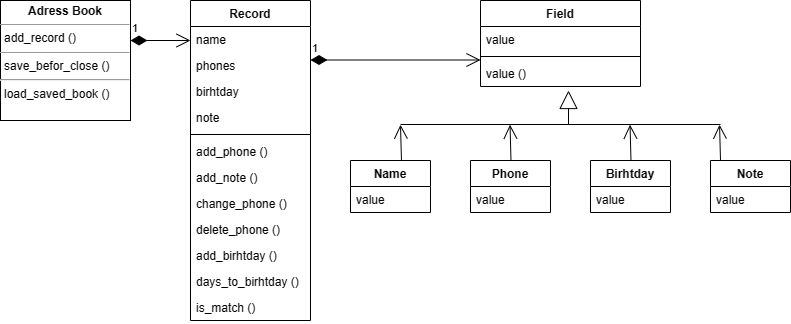

The diagram above was exported from draw.io. Its source (the exported page's mxGraphModel, read from the mxfile embedded in the PNG):
<mxGraphModel dx="1387" dy="788" grid="1" gridSize="10" guides="1" tooltips="1" connect="1" arrows="1" fold="1" page="1" pageScale="1" pageWidth="827" pageHeight="1169" math="0" shadow="0">
  <root>
    <mxCell id="WIyWlLk6GJQsqaUBKTNV-0" />
    <mxCell id="WIyWlLk6GJQsqaUBKTNV-1" parent="WIyWlLk6GJQsqaUBKTNV-0" />
    <mxCell id="Da7yWB1cLU1DaY4iFYy7-1" value="&lt;p style=&quot;margin:0px;margin-top:4px;text-align:center;&quot;&gt;&lt;b&gt;Adress Book&lt;br&gt;&lt;/b&gt;&lt;/p&gt;&lt;hr size=&quot;1&quot;&gt;&lt;p style=&quot;margin:0px;margin-left:4px;&quot;&gt;add_record ()&lt;br&gt;&lt;/p&gt;&lt;hr size=&quot;1&quot;&gt;&lt;p style=&quot;margin:0px;margin-left:4px;&quot;&gt;save_befor_close ()&lt;br&gt;&lt;/p&gt;&lt;hr id=&quot;null&quot;&gt;&lt;p style=&quot;margin:0px;margin-left:4px;&quot;&gt;load_saved_book ()&lt;/p&gt;" style="verticalAlign=top;align=left;overflow=fill;fontSize=12;fontFamily=Helvetica;html=1;" parent="WIyWlLk6GJQsqaUBKTNV-1" vertex="1">
      <mxGeometry x="10" y="80" width="130" height="120" as="geometry" />
    </mxCell>
    <mxCell id="Da7yWB1cLU1DaY4iFYy7-26" value="Record" style="swimlane;fontStyle=1;align=center;verticalAlign=top;childLayout=stackLayout;horizontal=1;startSize=26;horizontalStack=0;resizeParent=1;resizeParentMax=0;resizeLast=0;collapsible=1;marginBottom=0;" parent="WIyWlLk6GJQsqaUBKTNV-1" vertex="1">
      <mxGeometry x="200" y="80" width="120" height="320" as="geometry">
        <mxRectangle x="340" y="400" width="100" height="30" as="alternateBounds" />
      </mxGeometry>
    </mxCell>
    <mxCell id="Da7yWB1cLU1DaY4iFYy7-27" value="name" style="text;strokeColor=none;fillColor=none;align=left;verticalAlign=top;spacingLeft=4;spacingRight=4;overflow=hidden;rotatable=0;points=[[0,0.5],[1,0.5]];portConstraint=eastwest;" parent="Da7yWB1cLU1DaY4iFYy7-26" vertex="1">
      <mxGeometry y="26" width="120" height="26" as="geometry" />
    </mxCell>
    <mxCell id="Da7yWB1cLU1DaY4iFYy7-32" value="phones" style="text;strokeColor=none;fillColor=none;align=left;verticalAlign=top;spacingLeft=4;spacingRight=4;overflow=hidden;rotatable=0;points=[[0,0.5],[1,0.5]];portConstraint=eastwest;" parent="Da7yWB1cLU1DaY4iFYy7-26" vertex="1">
      <mxGeometry y="52" width="120" height="26" as="geometry" />
    </mxCell>
    <mxCell id="Da7yWB1cLU1DaY4iFYy7-33" value="birhtday" style="text;strokeColor=none;fillColor=none;align=left;verticalAlign=top;spacingLeft=4;spacingRight=4;overflow=hidden;rotatable=0;points=[[0,0.5],[1,0.5]];portConstraint=eastwest;" parent="Da7yWB1cLU1DaY4iFYy7-26" vertex="1">
      <mxGeometry y="78" width="120" height="26" as="geometry" />
    </mxCell>
    <mxCell id="Da7yWB1cLU1DaY4iFYy7-35" value="note" style="text;strokeColor=none;fillColor=none;align=left;verticalAlign=top;spacingLeft=4;spacingRight=4;overflow=hidden;rotatable=0;points=[[0,0.5],[1,0.5]];portConstraint=eastwest;" parent="Da7yWB1cLU1DaY4iFYy7-26" vertex="1">
      <mxGeometry y="104" width="120" height="26" as="geometry" />
    </mxCell>
    <mxCell id="Da7yWB1cLU1DaY4iFYy7-28" value="" style="line;strokeWidth=1;fillColor=none;align=left;verticalAlign=middle;spacingTop=-1;spacingLeft=3;spacingRight=3;rotatable=0;labelPosition=right;points=[];portConstraint=eastwest;strokeColor=inherit;" parent="Da7yWB1cLU1DaY4iFYy7-26" vertex="1">
      <mxGeometry y="130" width="120" height="8" as="geometry" />
    </mxCell>
    <mxCell id="Da7yWB1cLU1DaY4iFYy7-29" value="add_phone ()" style="text;strokeColor=none;fillColor=none;align=left;verticalAlign=top;spacingLeft=4;spacingRight=4;overflow=hidden;rotatable=0;points=[[0,0.5],[1,0.5]];portConstraint=eastwest;" parent="Da7yWB1cLU1DaY4iFYy7-26" vertex="1">
      <mxGeometry y="138" width="120" height="26" as="geometry" />
    </mxCell>
    <mxCell id="Da7yWB1cLU1DaY4iFYy7-30" value="add_note ()" style="text;strokeColor=none;fillColor=none;align=left;verticalAlign=top;spacingLeft=4;spacingRight=4;overflow=hidden;rotatable=0;points=[[0,0.5],[1,0.5]];portConstraint=eastwest;" parent="Da7yWB1cLU1DaY4iFYy7-26" vertex="1">
      <mxGeometry y="164" width="120" height="26" as="geometry" />
    </mxCell>
    <mxCell id="Da7yWB1cLU1DaY4iFYy7-31" value="change_phone ()" style="text;strokeColor=none;fillColor=none;align=left;verticalAlign=top;spacingLeft=4;spacingRight=4;overflow=hidden;rotatable=0;points=[[0,0.5],[1,0.5]];portConstraint=eastwest;" parent="Da7yWB1cLU1DaY4iFYy7-26" vertex="1">
      <mxGeometry y="190" width="120" height="26" as="geometry" />
    </mxCell>
    <mxCell id="Da7yWB1cLU1DaY4iFYy7-37" value="delete_phone ()" style="text;strokeColor=none;fillColor=none;align=left;verticalAlign=top;spacingLeft=4;spacingRight=4;overflow=hidden;rotatable=0;points=[[0,0.5],[1,0.5]];portConstraint=eastwest;" parent="Da7yWB1cLU1DaY4iFYy7-26" vertex="1">
      <mxGeometry y="216" width="120" height="26" as="geometry" />
    </mxCell>
    <mxCell id="Da7yWB1cLU1DaY4iFYy7-38" value="add_birhtday ()" style="text;strokeColor=none;fillColor=none;align=left;verticalAlign=top;spacingLeft=4;spacingRight=4;overflow=hidden;rotatable=0;points=[[0,0.5],[1,0.5]];portConstraint=eastwest;" parent="Da7yWB1cLU1DaY4iFYy7-26" vertex="1">
      <mxGeometry y="242" width="120" height="26" as="geometry" />
    </mxCell>
    <mxCell id="Da7yWB1cLU1DaY4iFYy7-39" value="days_to_birhtday ()" style="text;strokeColor=none;fillColor=none;align=left;verticalAlign=top;spacingLeft=4;spacingRight=4;overflow=hidden;rotatable=0;points=[[0,0.5],[1,0.5]];portConstraint=eastwest;" parent="Da7yWB1cLU1DaY4iFYy7-26" vertex="1">
      <mxGeometry y="268" width="120" height="26" as="geometry" />
    </mxCell>
    <mxCell id="Da7yWB1cLU1DaY4iFYy7-40" value="is_match ()" style="text;strokeColor=none;fillColor=none;align=left;verticalAlign=top;spacingLeft=4;spacingRight=4;overflow=hidden;rotatable=0;points=[[0,0.5],[1,0.5]];portConstraint=eastwest;" parent="Da7yWB1cLU1DaY4iFYy7-26" vertex="1">
      <mxGeometry y="294" width="120" height="26" as="geometry" />
    </mxCell>
    <mxCell id="Da7yWB1cLU1DaY4iFYy7-42" value="Field" style="swimlane;fontStyle=1;align=center;verticalAlign=top;childLayout=stackLayout;horizontal=1;startSize=26;horizontalStack=0;resizeParent=1;resizeParentMax=0;resizeLast=0;collapsible=1;marginBottom=0;" parent="WIyWlLk6GJQsqaUBKTNV-1" vertex="1">
      <mxGeometry x="490" y="80" width="160" height="86" as="geometry" />
    </mxCell>
    <mxCell id="Da7yWB1cLU1DaY4iFYy7-43" value="value" style="text;strokeColor=none;fillColor=none;align=left;verticalAlign=top;spacingLeft=4;spacingRight=4;overflow=hidden;rotatable=0;points=[[0,0.5],[1,0.5]];portConstraint=eastwest;" parent="Da7yWB1cLU1DaY4iFYy7-42" vertex="1">
      <mxGeometry y="26" width="160" height="26" as="geometry" />
    </mxCell>
    <mxCell id="Da7yWB1cLU1DaY4iFYy7-44" value="" style="line;strokeWidth=1;fillColor=none;align=left;verticalAlign=middle;spacingTop=-1;spacingLeft=3;spacingRight=3;rotatable=0;labelPosition=right;points=[];portConstraint=eastwest;strokeColor=inherit;" parent="Da7yWB1cLU1DaY4iFYy7-42" vertex="1">
      <mxGeometry y="52" width="160" height="8" as="geometry" />
    </mxCell>
    <mxCell id="Da7yWB1cLU1DaY4iFYy7-45" value="value ()" style="text;strokeColor=none;fillColor=none;align=left;verticalAlign=top;spacingLeft=4;spacingRight=4;overflow=hidden;rotatable=0;points=[[0,0.5],[1,0.5]];portConstraint=eastwest;" parent="Da7yWB1cLU1DaY4iFYy7-42" vertex="1">
      <mxGeometry y="60" width="160" height="26" as="geometry" />
    </mxCell>
    <mxCell id="Da7yWB1cLU1DaY4iFYy7-46" value="1" style="endArrow=open;html=1;endSize=12;startArrow=diamondThin;startSize=14;startFill=1;edgeStyle=orthogonalEdgeStyle;align=left;verticalAlign=bottom;rounded=0;" parent="WIyWlLk6GJQsqaUBKTNV-1" edge="1">
      <mxGeometry x="-1" y="3" relative="1" as="geometry">
        <mxPoint x="320" y="139.5" as="sourcePoint" />
        <mxPoint x="490" y="139.5" as="targetPoint" />
      </mxGeometry>
    </mxCell>
    <mxCell id="Da7yWB1cLU1DaY4iFYy7-55" value="Name" style="swimlane;fontStyle=1;align=center;verticalAlign=top;childLayout=stackLayout;horizontal=1;startSize=26;horizontalStack=0;resizeParent=1;resizeParentMax=0;resizeLast=0;collapsible=1;marginBottom=0;" parent="WIyWlLk6GJQsqaUBKTNV-1" vertex="1">
      <mxGeometry x="360" y="240" width="80" height="52" as="geometry" />
    </mxCell>
    <mxCell id="Da7yWB1cLU1DaY4iFYy7-56" value="value" style="text;strokeColor=none;fillColor=none;align=left;verticalAlign=top;spacingLeft=4;spacingRight=4;overflow=hidden;rotatable=0;points=[[0,0.5],[1,0.5]];portConstraint=eastwest;" parent="Da7yWB1cLU1DaY4iFYy7-55" vertex="1">
      <mxGeometry y="26" width="80" height="26" as="geometry" />
    </mxCell>
    <mxCell id="Da7yWB1cLU1DaY4iFYy7-63" value="1" style="endArrow=open;html=1;endSize=12;startArrow=diamondThin;startSize=14;startFill=1;edgeStyle=orthogonalEdgeStyle;align=left;verticalAlign=bottom;rounded=0;" parent="WIyWlLk6GJQsqaUBKTNV-1" edge="1">
      <mxGeometry x="-1" y="3" relative="1" as="geometry">
        <mxPoint x="140" y="120" as="sourcePoint" />
        <mxPoint x="200" y="120" as="targetPoint" />
      </mxGeometry>
    </mxCell>
    <mxCell id="Da7yWB1cLU1DaY4iFYy7-64" value="Phone" style="swimlane;fontStyle=1;align=center;verticalAlign=top;childLayout=stackLayout;horizontal=1;startSize=26;horizontalStack=0;resizeParent=1;resizeParentMax=0;resizeLast=0;collapsible=1;marginBottom=0;" parent="WIyWlLk6GJQsqaUBKTNV-1" vertex="1">
      <mxGeometry x="480" y="240" width="80" height="52" as="geometry" />
    </mxCell>
    <mxCell id="Da7yWB1cLU1DaY4iFYy7-65" value="value" style="text;strokeColor=none;fillColor=none;align=left;verticalAlign=top;spacingLeft=4;spacingRight=4;overflow=hidden;rotatable=0;points=[[0,0.5],[1,0.5]];portConstraint=eastwest;" parent="Da7yWB1cLU1DaY4iFYy7-64" vertex="1">
      <mxGeometry y="26" width="80" height="26" as="geometry" />
    </mxCell>
    <mxCell id="Da7yWB1cLU1DaY4iFYy7-66" value="Birhtday" style="swimlane;fontStyle=1;align=center;verticalAlign=top;childLayout=stackLayout;horizontal=1;startSize=26;horizontalStack=0;resizeParent=1;resizeParentMax=0;resizeLast=0;collapsible=1;marginBottom=0;" parent="WIyWlLk6GJQsqaUBKTNV-1" vertex="1">
      <mxGeometry x="600" y="240" width="80" height="52" as="geometry">
        <mxRectangle x="600" y="240" width="80" height="50" as="alternateBounds" />
      </mxGeometry>
    </mxCell>
    <mxCell id="Da7yWB1cLU1DaY4iFYy7-67" value="value" style="text;strokeColor=none;fillColor=none;align=left;verticalAlign=top;spacingLeft=4;spacingRight=4;overflow=hidden;rotatable=0;points=[[0,0.5],[1,0.5]];portConstraint=eastwest;" parent="Da7yWB1cLU1DaY4iFYy7-66" vertex="1">
      <mxGeometry y="26" width="80" height="26" as="geometry" />
    </mxCell>
    <mxCell id="Da7yWB1cLU1DaY4iFYy7-68" value="Note" style="swimlane;fontStyle=1;align=center;verticalAlign=top;childLayout=stackLayout;horizontal=1;startSize=26;horizontalStack=0;resizeParent=1;resizeParentMax=0;resizeLast=0;collapsible=1;marginBottom=0;" parent="WIyWlLk6GJQsqaUBKTNV-1" vertex="1">
      <mxGeometry x="720" y="240" width="80" height="52" as="geometry" />
    </mxCell>
    <mxCell id="Da7yWB1cLU1DaY4iFYy7-69" value="value" style="text;strokeColor=none;fillColor=none;align=left;verticalAlign=top;spacingLeft=4;spacingRight=4;overflow=hidden;rotatable=0;points=[[0,0.5],[1,0.5]];portConstraint=eastwest;" parent="Da7yWB1cLU1DaY4iFYy7-68" vertex="1">
      <mxGeometry y="26" width="80" height="26" as="geometry" />
    </mxCell>
    <mxCell id="Da7yWB1cLU1DaY4iFYy7-84" value="" style="endArrow=block;endSize=16;endFill=0;html=1;rounded=0;exitX=0.525;exitY=0.5;exitDx=0;exitDy=0;exitPerimeter=0;entryX=0.55;entryY=1.154;entryDx=0;entryDy=0;entryPerimeter=0;" parent="WIyWlLk6GJQsqaUBKTNV-1" source="Da7yWB1cLU1DaY4iFYy7-93" target="Da7yWB1cLU1DaY4iFYy7-45" edge="1">
      <mxGeometry width="160" relative="1" as="geometry">
        <mxPoint x="576" y="220" as="sourcePoint" />
        <mxPoint x="578" y="170" as="targetPoint" />
      </mxGeometry>
    </mxCell>
    <mxCell id="Da7yWB1cLU1DaY4iFYy7-93" value="" style="line;strokeWidth=1;fillColor=none;align=left;verticalAlign=middle;spacingTop=-1;spacingLeft=3;spacingRight=3;rotatable=0;labelPosition=right;points=[];portConstraint=eastwest;strokeColor=inherit;" parent="WIyWlLk6GJQsqaUBKTNV-1" vertex="1">
      <mxGeometry x="410" y="200" width="320" height="8" as="geometry" />
    </mxCell>
    <mxCell id="Da7yWB1cLU1DaY4iFYy7-96" value="" style="endArrow=open;endFill=1;endSize=12;html=1;rounded=0;entryX=0.997;entryY=0.525;entryDx=0;entryDy=0;entryPerimeter=0;" parent="WIyWlLk6GJQsqaUBKTNV-1" target="Da7yWB1cLU1DaY4iFYy7-93" edge="1">
      <mxGeometry width="160" relative="1" as="geometry">
        <mxPoint x="730" y="240" as="sourcePoint" />
        <mxPoint x="730" y="210" as="targetPoint" />
      </mxGeometry>
    </mxCell>
    <mxCell id="Da7yWB1cLU1DaY4iFYy7-97" value="" style="endArrow=open;endFill=1;endSize=12;html=1;rounded=0;entryX=0.997;entryY=0.525;entryDx=0;entryDy=0;entryPerimeter=0;" parent="WIyWlLk6GJQsqaUBKTNV-1" edge="1">
      <mxGeometry width="160" relative="1" as="geometry">
        <mxPoint x="640.48" y="240" as="sourcePoint" />
        <mxPoint x="639.52" y="204.20000000000005" as="targetPoint" />
      </mxGeometry>
    </mxCell>
    <mxCell id="Da7yWB1cLU1DaY4iFYy7-98" value="" style="endArrow=open;endFill=1;endSize=12;html=1;rounded=0;entryX=0.997;entryY=0.525;entryDx=0;entryDy=0;entryPerimeter=0;" parent="WIyWlLk6GJQsqaUBKTNV-1" edge="1">
      <mxGeometry width="160" relative="1" as="geometry">
        <mxPoint x="520.48" y="240" as="sourcePoint" />
        <mxPoint x="519.52" y="204.20000000000005" as="targetPoint" />
      </mxGeometry>
    </mxCell>
    <mxCell id="Da7yWB1cLU1DaY4iFYy7-99" value="" style="endArrow=open;endFill=1;endSize=12;html=1;rounded=0;entryX=0.997;entryY=0.525;entryDx=0;entryDy=0;entryPerimeter=0;" parent="WIyWlLk6GJQsqaUBKTNV-1" edge="1">
      <mxGeometry width="160" relative="1" as="geometry">
        <mxPoint x="410.96" y="240" as="sourcePoint" />
        <mxPoint x="409.99999999999994" y="204.20000000000005" as="targetPoint" />
      </mxGeometry>
    </mxCell>
  </root>
</mxGraphModel>